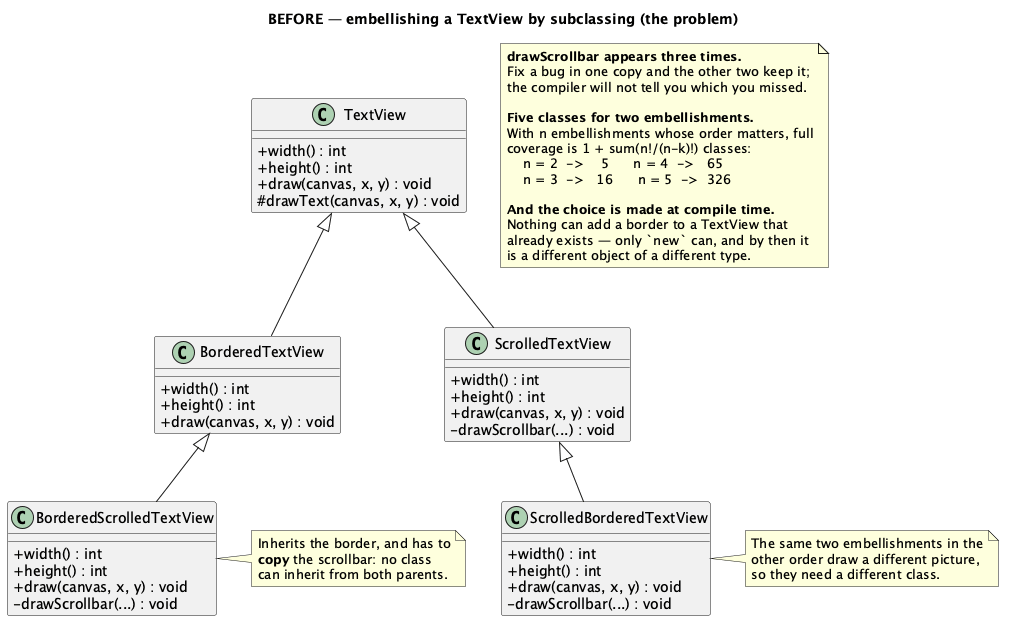

The diagram above was rendered by PlantUML. Its source (embedded in the PNG):
@startuml Decorator-Visual-Problem
skinparam classAttributeIconSize 0
title BEFORE — embellishing a TextView by subclassing (the problem)

class TextView {
  + width() : int
  + height() : int
  + draw(canvas, x, y) : void
  # drawText(canvas, x, y) : void
}

class BorderedTextView {
  + width() : int
  + height() : int
  + draw(canvas, x, y) : void
}

class ScrolledTextView {
  + width() : int
  + height() : int
  + draw(canvas, x, y) : void
  - drawScrollbar(...) : void
}

class BorderedScrolledTextView {
  + width() : int
  + height() : int
  + draw(canvas, x, y) : void
  - drawScrollbar(...) : void
}

class ScrolledBorderedTextView {
  + width() : int
  + height() : int
  + draw(canvas, x, y) : void
  - drawScrollbar(...) : void
}

TextView <|-- BorderedTextView
TextView <|-- ScrolledTextView
BorderedTextView <|-- BorderedScrolledTextView
ScrolledTextView <|-- ScrolledBorderedTextView

note right of BorderedScrolledTextView
  Inherits the border, and has to
  **copy** the scrollbar: no class
  can inherit from both parents.
end note

note right of ScrolledBorderedTextView
  The same two embellishments in the
  other order draw a different picture,
  so they need a different class.
end note

note as N1
  **drawScrollbar appears three times.**
  Fix a bug in one copy and the other two keep it;
  the compiler will not tell you which you missed.

  **Five classes for two embellishments.**
  With n embellishments whose order matters, full
  coverage is 1 + sum(n!/(n-k)!) classes:
      n = 2  ->    5      n = 4  ->   65
      n = 3  ->   16      n = 5  ->  326

  **And the choice is made at compile time.**
  Nothing can add a border to a TextView that
  already exists — only `new` can, and by then it
  is a different object of a different type.
end note

@enduml